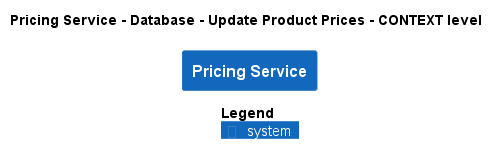

The diagram above was rendered by PlantUML. Its source (embedded in the PNG):
@startuml
!pragma layout smetana
!include ..\..\..\..\..\..\.c4s\C4_Context.puml

AddElementTag("state:new", $bgColor=green, $fontColor=#ffffff, $borderColor=green, $shadowing="False")
AddElementTag("state:changed", $bgColor=orange, $fontColor=#ffffff, $borderColor=orange, $shadowing="False")
AddElementTag("state:removed", $bgColor=red, $fontColor=#ffffff, $borderColor=red, $shadowing="False")

AddRelTag("state:new", $textColor=green, $lineColor=green)
AddRelTag("state:changed", $textColor=orange, $lineColor=orange)
AddRelTag("state:removed", $textColor=red, $lineColor=red)

SHOW_PERSON_PORTRAIT()
LAYOUT_TOP_DOWN()

skinparam linetype polyline

title Pricing Service - Database - Update Product Prices - CONTEXT level

System(ECommercePlatform.SoftwareSystems.PricingService, "Pricing Service", "")



SHOW_LEGEND()
@enduml